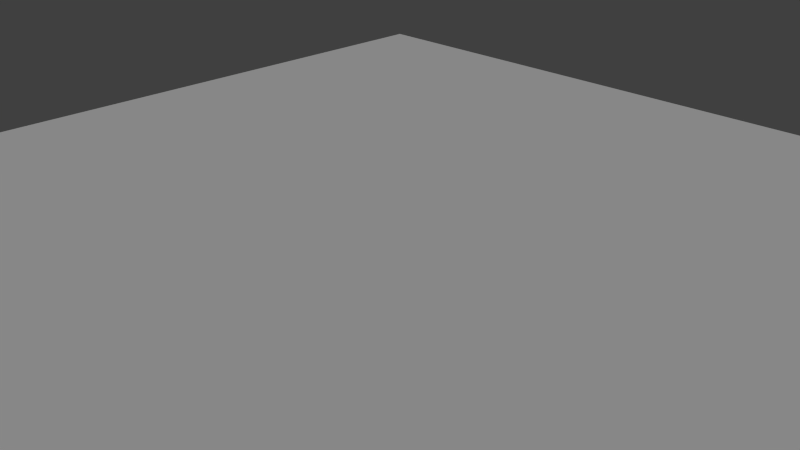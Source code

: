 # Source: grass.blend  (saved by Blender 2.73.0; exported with 4.5.12 LTS)
import bpy
from mathutils import Matrix  # noqa: F401  (used for matrix-valued properties, if any)

bpy.ops.wm.read_factory_settings(use_empty=True)
scene = bpy.context.scene
scene.name = 'Scene'

# ---- collections
col_collection_1 = bpy.data.collections.new('Collection 1'); scene.collection.children.link(col_collection_1)

# ---- world
world_world = bpy.data.worlds.new('World'); scene.world = world_world
world_world.color = (0.05088, 0.05088, 0.05088)
world_world.use_sun_shadow = False
world_world.sun_shadow_jitter_overblur = 0.0
world_world.cycles.sampling_method = 'MANUAL'
world_world.cycles.sample_map_resolution = 256

# ---- cameras
cam_camera = bpy.data.cameras.new('Camera')
cam_camera.clip_end = 100.0
cam_camera.lens = 35.0
cam_camera.sensor_width = 32.0
cam_camera.sensor_height = 18.0
cam_camera.ortho_scale = 7.314
cam_camera.dof.focus_distance = 0.0
cam_camera.dof.aperture_fstop = 128.0

# ---- lights
light_lamp = bpy.data.lights.new('Lamp', 'SUN')
light_lamp.transmission_factor = 0.0
light_lamp.cutoff_distance = 30.0
light_lamp.angle = 0.1993
light_lamp.energy = 1.0
light_lamp.shadow_buffer_clip_start = 1.001
light_lamp.shadow_soft_size = 0.1
light_lamp.shadow_cascade_max_distance = 1000.0
light_lamp.cycles.use_multiple_importance_sampling = False

# ---- meshes
me_plane = bpy.data.meshes.new('Plane')
me_plane.from_pydata([(-1.0, -1.0, 0.0), (1.0, -1.0, 0.0), (-1.0, 1.0, 0.0), (1.0, 1.0, 0.0)], [], [(0, 1, 3, 2)])
_uv = me_plane.uv_layers.new(name='UVMap')
_uv.uv.foreach_set('vector', [0.0, 0.0, 1.0, 0.0, 1.0, 1.0, 0.0, 1.0])
me_plane.use_remesh_preserve_volume = False
me_plane.use_remesh_preserve_attributes = False
me_plane.use_mirror_vertex_groups = False
me_plane.update()

# ---- objects
ob_plane = bpy.data.objects.new('Plane', me_plane)
ob_lamp = bpy.data.objects.new('Lamp', light_lamp)
ob_camera = bpy.data.objects.new('Camera', cam_camera)

# ---- transforms, parenting, visibility, modifiers, constraints
ob_plane.location = (0.0, 0.0, 0.0)
ob_plane.scale = (8.0, 8.0, 1.0)
ob_plane.lineart.crease_threshold = 0.0
ob_lamp.location = (4.076, 1.005, 5.904)
ob_lamp.rotation_euler = (0.6503, 0.05522, 1.866)
ob_lamp.lock_rotations_4d = False
ob_lamp.empty_display_type = 'ARROWS'
ob_lamp.color = (0.0, 0.0, 0.0, 0.0)
ob_lamp.lineart.crease_threshold = 0.0
ob_camera.location = (7.481, -6.508, 5.344)
ob_camera.rotation_euler = (1.109, 0.01082, 0.8149)
ob_camera.lock_rotations_4d = False
ob_camera.empty_display_type = 'ARROWS'
ob_camera.color = (0.0, 0.0, 0.0, 0.0)
ob_camera.display_type = 'WIRE'
ob_camera.lineart.crease_threshold = 0.0

# ---- collection membership
col_collection_1.objects.link(ob_plane)
col_collection_1.objects.link(ob_lamp)
col_collection_1.objects.link(ob_camera)

# ---- scene / render settings (as saved in the file)
scene.camera = ob_camera
scene.frame_start = 1; scene.frame_end = 250; scene.frame_set(1)
scene.render.engine = 'BLENDER_EEVEE_NEXT'
scene.render.resolution_percentage = 50
scene.render.dither_intensity = 0.0
scene.cycles.use_denoising = False
scene.cycles.samples = 10
scene.cycles.sampling_pattern = 'TABULATED_SOBOL'
scene.cycles.light_sampling_threshold = 0.0
scene.cycles.use_adaptive_sampling = False
scene.cycles.use_light_tree = False
scene.cycles.blur_glossy = 0.0
scene.cycles.pixel_filter_type = 'GAUSSIAN'
scene.cycles.sample_clamp_indirect = 0.0
scene.view_settings.view_transform = 'Standard'
bpy.context.view_layer.update()
